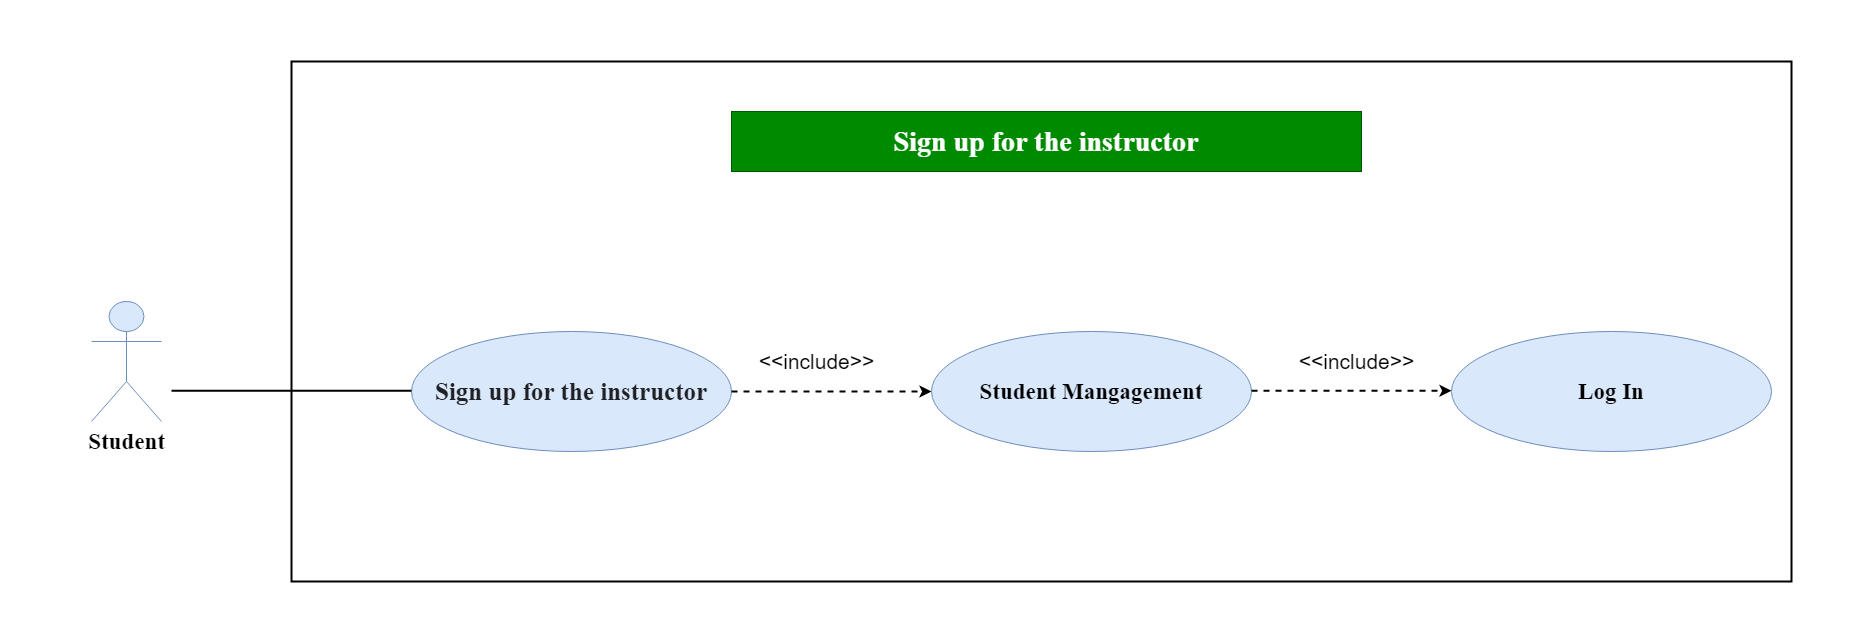

The diagram above was exported from draw.io. Its source (the exported page's mxGraphModel, read from the mxfile embedded in the PNG):
<mxGraphModel dx="868" dy="482" grid="1" gridSize="10" guides="1" tooltips="1" connect="1" arrows="1" fold="1" page="1" pageScale="1" pageWidth="827" pageHeight="1169" math="0" shadow="0">
  <root>
    <mxCell id="0" />
    <mxCell id="1" parent="0" />
    <mxCell id="5oWNaRtPnAHk1nyg5nKV-1" value="" style="rounded=0;whiteSpace=wrap;html=1;strokeWidth=2;fillColor=#ffffff;gradientColor=none;fontFamily=Times New Roman;fontSize=23;strokeColor=none;" parent="1" vertex="1">
      <mxGeometry x="590" y="580" width="1850" height="640" as="geometry" />
    </mxCell>
    <mxCell id="5oWNaRtPnAHk1nyg5nKV-2" value="" style="rounded=0;whiteSpace=wrap;html=1;strokeWidth=2;fillColor=#ffffff;gradientColor=none;fontFamily=Times New Roman;fontSize=23;" parent="1" vertex="1">
      <mxGeometry x="880" y="640" width="1500" height="520" as="geometry" />
    </mxCell>
    <mxCell id="5oWNaRtPnAHk1nyg5nKV-3" value="Student" style="shape=umlActor;verticalLabelPosition=bottom;verticalAlign=top;html=1;outlineConnect=0;fontSize=23;fontFamily=Times New Roman;fillColor=#dae8fc;strokeColor=#6c8ebf;fontStyle=1" parent="1" vertex="1">
      <mxGeometry x="680" y="880" width="70" height="120" as="geometry" />
    </mxCell>
    <mxCell id="5oWNaRtPnAHk1nyg5nKV-4" value="&lt;span style=&quot;color: rgb(32 , 33 , 36) ; text-align: left&quot;&gt;&lt;font style=&quot;font-size: 25px&quot;&gt;Sign up for the instructor&lt;/font&gt;&lt;/span&gt;" style="ellipse;whiteSpace=wrap;html=1;fontSize=23;fontFamily=Times New Roman;fillColor=#dae8fc;strokeColor=#6c8ebf;fontStyle=1" parent="1" vertex="1">
      <mxGeometry x="1000" y="910" width="320" height="120" as="geometry" />
    </mxCell>
    <mxCell id="5oWNaRtPnAHk1nyg5nKV-8" value="&lt;span style=&quot;font-size: 28px ; text-align: left&quot;&gt;Sign up for the instructor&lt;/span&gt;" style="text;html=1;strokeColor=#005700;fillColor=#008a00;align=center;verticalAlign=middle;whiteSpace=wrap;rounded=0;fontFamily=Times New Roman;fontSize=25;fontStyle=1;fontColor=#ffffff;" parent="1" vertex="1">
      <mxGeometry x="1320" y="690" width="630" height="60" as="geometry" />
    </mxCell>
    <mxCell id="5oWNaRtPnAHk1nyg5nKV-9" value="" style="endArrow=none;html=1;strokeWidth=2;fontFamily=Times New Roman;fontSize=23;" parent="1" edge="1">
      <mxGeometry width="50" height="50" relative="1" as="geometry">
        <mxPoint x="760" y="969.29" as="sourcePoint" />
        <mxPoint x="1000" y="969.29" as="targetPoint" />
      </mxGeometry>
    </mxCell>
    <mxCell id="5oWNaRtPnAHk1nyg5nKV-10" value="Log In" style="ellipse;whiteSpace=wrap;html=1;fontSize=23;fontFamily=Times New Roman;fillColor=#dae8fc;strokeColor=#6c8ebf;fontStyle=1" parent="1" vertex="1">
      <mxGeometry x="2040" y="910" width="320" height="120" as="geometry" />
    </mxCell>
    <mxCell id="o4aTWnXCDVNwRAspw3qO-1" value="Student Mangagement" style="ellipse;whiteSpace=wrap;html=1;fontSize=23;fontFamily=Times New Roman;fillColor=#dae8fc;strokeColor=#6c8ebf;fontStyle=1" parent="1" vertex="1">
      <mxGeometry x="1520" y="910" width="320" height="120" as="geometry" />
    </mxCell>
    <mxCell id="jtZdnsygIPH_I4CSHvHQ-1" value="" style="endArrow=classic;html=1;entryX=0;entryY=0.5;entryDx=0;entryDy=0;dashed=1;strokeWidth=2;" parent="1" target="o4aTWnXCDVNwRAspw3qO-1" edge="1">
      <mxGeometry width="50" height="50" relative="1" as="geometry">
        <mxPoint x="1320" y="970" as="sourcePoint" />
        <mxPoint x="1370" y="920" as="targetPoint" />
      </mxGeometry>
    </mxCell>
    <mxCell id="jtZdnsygIPH_I4CSHvHQ-2" value="" style="endArrow=classic;html=1;entryX=0;entryY=0.5;entryDx=0;entryDy=0;dashed=1;strokeWidth=2;" parent="1" edge="1">
      <mxGeometry width="50" height="50" relative="1" as="geometry">
        <mxPoint x="1840" y="969.29" as="sourcePoint" />
        <mxPoint x="2040" y="969.29" as="targetPoint" />
      </mxGeometry>
    </mxCell>
    <mxCell id="jtZdnsygIPH_I4CSHvHQ-3" value="&amp;lt;&amp;lt;include&amp;gt;&amp;gt;" style="text;html=1;align=center;verticalAlign=middle;resizable=0;points=[];autosize=1;fontSize=21;" parent="1" vertex="1">
      <mxGeometry x="1340" y="925" width="130" height="30" as="geometry" />
    </mxCell>
    <mxCell id="jtZdnsygIPH_I4CSHvHQ-4" value="&amp;lt;&amp;lt;include&amp;gt;&amp;gt;" style="text;html=1;align=center;verticalAlign=middle;resizable=0;points=[];autosize=1;fontSize=21;" parent="1" vertex="1">
      <mxGeometry x="1880" y="925" width="130" height="30" as="geometry" />
    </mxCell>
  </root>
</mxGraphModel>